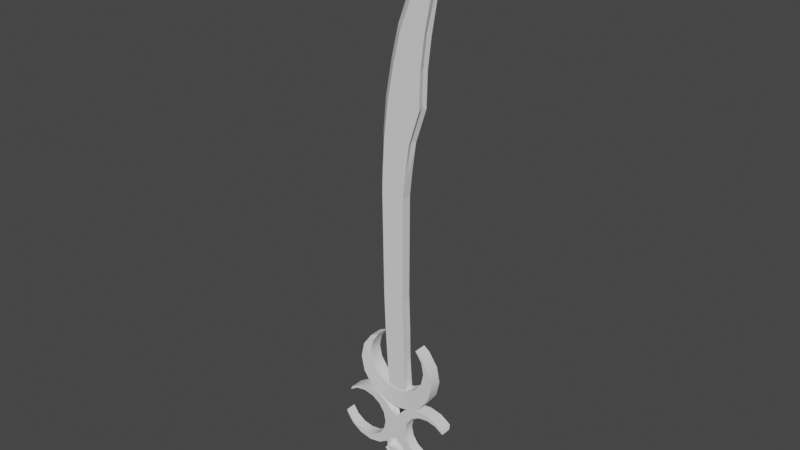 # Source: Kenny_3DModel_Veneno.blend  (saved by Blender 3.2.14; exported with 4.5.12 LTS)
import bpy
from mathutils import Matrix  # noqa: F401  (used for matrix-valued properties, if any)

bpy.ops.wm.read_factory_settings(use_empty=True)
scene = bpy.context.scene
scene.name = 'Scene'

# ---- node groups
ng_auto_smooth = bpy.data.node_groups.new('Auto Smooth', 'GeometryNodeTree')
_s = ng_auto_smooth.interface.new_socket(name='Geometry', in_out='OUTPUT', socket_type='NodeSocketGeometry')
_s = ng_auto_smooth.interface.new_socket(name='Geometry', in_out='INPUT', socket_type='NodeSocketGeometry')
_s = ng_auto_smooth.interface.new_socket(name='Angle', in_out='INPUT', socket_type='NodeSocketFloat')
_s.subtype = 'ANGLE'
_s.min_value = 0.0
_s.max_value = 3.142
ng_auto_smooth.is_modifier = True
_N = ng_auto_smooth.nodes; _L = ng_auto_smooth.links
n0 = _N.new('NodeGroupOutput'); n0.name = 'Group Output'; n0.location = (480, -100)
n1 = _N.new('NodeGroupInput'); n1.name = 'Group Input'; n1.location = (-420, -300)
n2 = _N.new('NodeGroupInput'); n2.name = 'Group Input.001'; n2.location = (-60, -100)
n3 = _N.new('GeometryNodeSetShadeSmooth'); n3.name = 'Set Shade Smooth'; n3.location = (120, -100)
n3.domain = 'EDGE'
n4 = _N.new('GeometryNodeSetShadeSmooth'); n4.name = 'Set Shade Smooth.001'; n4.location = (300, -100)
n5 = _N.new('GeometryNodeInputMeshEdgeAngle'); n5.name = 'Edge Angle'; n5.location = (-420, -220)
n6 = _N.new('GeometryNodeInputEdgeSmooth'); n6.name = 'Is Edge Smooth'; n6.location = (-60, -160)
n7 = _N.new('GeometryNodeInputShadeSmooth'); n7.name = 'Is Face Smooth'; n7.location = (-240, -340)
n8 = _N.new('FunctionNodeBooleanMath'); n8.name = 'Boolean Math'; n8.location = (-60, -220)
n9 = _N.new('FunctionNodeCompare'); n9.name = 'Compare'; n9.location = (-240, -180)
n9.operation = 'LESS_EQUAL'
_L.new(n5.outputs[0], n9.inputs[0])
_L.new(n4.outputs[0], n0.inputs[0])
_L.new(n1.outputs[1], n9.inputs[1])
_L.new(n9.outputs[0], n8.inputs[0])
_L.new(n7.outputs[0], n8.inputs[1])
_L.new(n2.outputs[0], n3.inputs[0])
_L.new(n6.outputs[0], n3.inputs[1])
_L.new(n3.outputs[0], n4.inputs[0])
_L.new(n8.outputs[0], n3.inputs[2])
n0.is_active_output = True

# ---- world
world_world = bpy.data.worlds.new('World'); scene.world = world_world
world_world.use_nodes = True; world_world.node_tree.nodes.clear()
_N = world_world.node_tree.nodes; _L = world_world.node_tree.links
n0 = _N.new('ShaderNodeOutputWorld'); n0.name = 'World Output'; n0.location = (300, 300)
n1 = _N.new('ShaderNodeBackground'); n1.name = 'Background'; n1.location = (10, 300)
n1.inputs[0].default_value = (0.05088, 0.05088, 0.05088, 1.0)
_L.new(n1.outputs[0], n0.inputs[0])
n0.is_active_output = True
world_world.color = (0.05088, 0.05088, 0.05088)
world_world.use_sun_shadow = False
world_world.sun_shadow_jitter_overblur = 0.0

# ---- meshes
me_cube_001 = bpy.data.meshes.new('Cube.001')
me_cube_001.from_pydata([(-0.1169, -0.2204, -0.5503), (-0.1333, -0.2204, 0.6309), (-0.1169, -0.06608, -0.5503), (-0.1333, -0.06608, 0.6309), (0.1333, -0.2204, -0.5503), (0.1371, -0.2204, 0.6309), (0.1333, -0.06608, -0.5503), (0.1371, -0.06608, 0.6309), (-0.1257, -0.2204, 0.8777), (-0.1257, -0.06608, 0.8777), (0.1637, -0.06608, 0.8777), (0.1637, -0.2204, 0.8777), (-0.1039, -0.2204, 1.233), (-0.1039, -0.06608, 1.233), (0.2129, -0.06608, 1.233), (0.2129, -0.2204, 1.233), (-0.05706, -0.2204, 1.613), (-0.05706, -0.06608, 1.613), (0.3381, -0.06608, 1.613), (0.3381, -0.2204, 1.613), (0.01434, -0.2204, 2.009), (0.01434, -0.06608, 2.009), (0.3489, -0.06608, 2.009), (0.3489, -0.2204, 2.009), (0.09655, -0.2204, 2.359), (0.09655, -0.06608, 2.359), (0.39, -0.06608, 2.359), (0.39, -0.2204, 2.359), (0.3381, -0.2204, 3.001), (0.3381, -0.06608, 3.001), (0.5007, -0.06608, 3.001), (0.5007, -0.2204, 3.001), (0.7375, -0.2204, 3.644), (0.7375, -0.06608, 3.644), (-0.1015, -0.06608, -0.9717), (-0.1015, -0.2204, -0.9717), (0.1487, -0.06608, -0.9717), (0.1487, -0.2204, -0.9717), (-0.08095, -0.06608, -1.316), (-0.08095, -0.2204, -1.316), (0.1539, -0.06608, -1.316), (0.1539, -0.2204, -1.316), (-0.0395, -0.06608, -1.92), (-0.0395, -0.2204, -1.92), (0.1953, -0.06608, -1.92), (0.1953, -0.2204, -1.92), (-0.1262, -0.1432, -0.5999), (-0.1644, -0.1432, 0.6255), (0.1334, -0.1432, -0.5999), (0.1373, -0.1432, 0.6255), (-0.1662, -0.1432, 0.8816), (0.1649, -0.1432, 0.8816), (-0.1618, -0.1432, 1.25), (0.2006, -0.1432, 1.25), (-0.1263, -0.1432, 1.645), (0.3296, -0.1432, 1.645), (-0.05222, -0.1432, 2.055), (0.3408, -0.1432, 2.055), (0.03307, -0.1432, 2.418), (0.3834, -0.1432, 2.418), (0.2836, -0.1432, 3.084), (0.5145, -0.1432, 3.084), (0.7915, -0.1432, 3.737), (-0.1102, -0.1432, -1.037), (0.1494, -0.1432, -1.037), (-0.08891, -0.1432, -1.394), (0.1547, -0.1432, -1.394), (-0.0465, -0.1432, -1.926), (0.1971, -0.1432, -1.926)], [], [(2, 3, 7, 6), (46, 47, 3, 2), (4, 5, 1, 0), (4, 0, 35, 37), (48, 49, 5, 4), (8, 11, 15, 12), (1, 5, 11, 8), (7, 3, 9, 10), (47, 1, 8, 50), (14, 13, 17, 18), (10, 9, 13, 14), (49, 7, 10, 51), (51, 10, 14, 53), (50, 8, 12, 52), (55, 18, 22, 57), (53, 14, 18, 55), (12, 15, 19, 16), (52, 12, 16, 54), (56, 20, 24, 58), (16, 19, 23, 20), (18, 17, 21, 22), (24, 27, 31, 28), (20, 23, 27, 24), (22, 21, 25, 26), (54, 16, 20, 56), (57, 22, 26, 59), (26, 25, 29, 30), (60, 28, 32, 62), (59, 26, 30, 61), (28, 31, 32), (58, 24, 28, 60), (30, 29, 33), (61, 62, 32, 31), (2, 6, 36, 34), (64, 37, 41, 66), (46, 2, 34, 63), (41, 39, 43, 45), (48, 4, 37, 64), (37, 35, 39, 41), (34, 36, 40, 38), (63, 34, 38, 65), (38, 40, 44, 42), (67, 68, 45, 43), (66, 41, 45, 68), (65, 38, 42, 67), (39, 65, 67, 43), (40, 66, 68, 44), (42, 44, 68, 67), (35, 63, 65, 39), (6, 48, 64, 36), (0, 46, 63, 35), (36, 64, 66, 40), (30, 33, 62, 61), (25, 58, 60, 29), (27, 59, 61, 31), (29, 60, 62, 33), (23, 57, 59, 27), (17, 54, 56, 21), (21, 56, 58, 25), (13, 52, 54, 17), (15, 53, 55, 19), (19, 55, 57, 23), (9, 50, 52, 13), (11, 51, 53, 15), (5, 49, 51, 11), (3, 47, 50, 9), (6, 7, 49, 48), (0, 1, 47, 46)])
_uv = me_cube_001.uv_layers.new(name='UVMap')
_uv.uv.foreach_set('vector', [0.03795, 0.7747, 0.02458, 0.562, 0.07381, 0.5585, 0.08284, 0.7731, 0.0246, 0.7844, 0.009687, 0.5639, 0.02458, 0.562, 0.03795, 0.7747, 0.1854, 0.2269, 0.1764, 0.4415, 0.1271, 0.438, 0.1405, 0.2253, 0.1854, 0.2269, 0.1405, 0.2253, 0.1454, 0.1508, 0.1898, 0.152, 0.1997, 0.2187, 0.1904, 0.4407, 0.1764, 0.4415, 0.1854, 0.2269, 0.1249, 0.4822, 0.177, 0.4869, 0.1798, 0.5532, 0.1222, 0.546, 0.1271, 0.438, 0.1764, 0.4415, 0.177, 0.4869, 0.1249, 0.4822, 0.07381, 0.5585, 0.02458, 0.562, 0.02235, 0.5178, 0.07448, 0.5131, 0.1122, 0.4361, 0.1271, 0.438, 0.1249, 0.4822, 0.1092, 0.4819, 0.07724, 0.4468, 0.0197, 0.454, 0.01879, 0.3865, 0.08432, 0.3779, 0.07448, 0.5131, 0.02235, 0.5178, 0.0197, 0.454, 0.07724, 0.4468, 0.08783, 0.5593, 0.07381, 0.5585, 0.07448, 0.5131, 0.08825, 0.5128, 0.08825, 0.5128, 0.07448, 0.5131, 0.07724, 0.4468, 0.09188, 0.4452, 0.1092, 0.4819, 0.1249, 0.4822, 0.1222, 0.546, 0.1049, 0.5477, 0.09792, 0.3736, 0.08432, 0.3779, 0.08378, 0.3093, 0.09761, 0.3012, 0.09188, 0.4452, 0.07724, 0.4468, 0.08432, 0.3779, 0.09792, 0.3736, 0.1222, 0.546, 0.1798, 0.5532, 0.1869, 0.6221, 0.1213, 0.6135, 0.1049, 0.5477, 0.1222, 0.546, 0.1213, 0.6135, 0.1026, 0.6177, 0.1078, 0.6921, 0.1263, 0.6847, 0.1341, 0.7478, 0.116, 0.7579, 0.1213, 0.6135, 0.1869, 0.6221, 0.1863, 0.6907, 0.1263, 0.6847, 0.08432, 0.3779, 0.01879, 0.3865, 0.02371, 0.3153, 0.08378, 0.3093, 0.1341, 0.7478, 0.1862, 0.7543, 0.1895, 0.8721, 0.1608, 0.8667, 0.1263, 0.6847, 0.1863, 0.6907, 0.1862, 0.7543, 0.1341, 0.7478, 0.08378, 0.3093, 0.02371, 0.3153, 0.03151, 0.2522, 0.0837, 0.2457, 0.1026, 0.6177, 0.1213, 0.6135, 0.1263, 0.6847, 0.1078, 0.6921, 0.09761, 0.3012, 0.08378, 0.3093, 0.0837, 0.2457, 0.09784, 0.2357, 0.0837, 0.2457, 0.03151, 0.2522, 0.05821, 0.1333, 0.08698, 0.1279, 0.1436, 0.8814, 0.1608, 0.8667, 0.1959, 0.9623, 0.205, 0.9999, 0.09784, 0.2357, 0.0837, 0.2457, 0.08698, 0.1279, 0.1012, 0.1139, 0.1608, 0.8667, 0.1895, 0.8721, 0.1959, 0.9623, 0.116, 0.7579, 0.1341, 0.7478, 0.1608, 0.8667, 0.1436, 0.8814, 0.08698, 0.1279, 0.05821, 0.1333, 0.09338, 0.03775, 0.2037, 0.8861, 0.205, 0.9999, 0.1959, 0.9623, 0.1895, 0.8721, 0.03795, 0.7747, 0.08284, 0.7731, 0.08724, 0.848, 0.04287, 0.8492, 0.2039, 0.1412, 0.1898, 0.152, 0.1919, 0.09241, 0.205, 0.07879, 0.0246, 0.7844, 0.03795, 0.7747, 0.04287, 0.8492, 0.03007, 0.8617, 0.1919, 0.09241, 0.1507, 0.09156, 0.1642, 0.0122, 0.188, 0.01275, 0.1997, 0.2187, 0.1854, 0.2269, 0.1898, 0.152, 0.2039, 0.1412, 0.1898, 0.152, 0.1454, 0.1508, 0.1507, 0.09156, 0.1919, 0.09241, 0.04287, 0.8492, 0.08724, 0.848, 0.08938, 0.9076, 0.04817, 0.9084, 0.03007, 0.8617, 0.04287, 0.8492, 0.04817, 0.9084, 0.03693, 0.9232, 0.04817, 0.9084, 0.08938, 0.9076, 0.08549, 0.9873, 0.06165, 0.9878, 0.1565, 0.002749, 0.1965, 6.4e-05, 0.188, 0.01275, 0.1642, 0.0122, 0.205, 0.07879, 0.1919, 0.09241, 0.188, 0.01275, 0.1965, 6.4e-05, 0.03693, 0.9232, 0.04817, 0.9084, 0.06165, 0.9878, 0.05391, 0.9973, 0.1507, 0.09156, 0.1395, 0.07685, 0.1565, 0.002749, 0.1642, 0.0122, 0.08938, 0.9076, 0.1025, 0.9212, 0.09392, 0.9999, 0.08549, 0.9873, 0.06165, 0.9878, 0.08549, 0.9873, 0.09392, 0.9999, 0.05391, 0.9973, 0.1454, 0.1508, 0.1326, 0.1383, 0.1395, 0.07685, 0.1507, 0.09156, 0.08284, 0.7731, 0.09718, 0.7813, 0.1013, 0.8588, 0.08724, 0.848, 0.1405, 0.2253, 0.1272, 0.2156, 0.1326, 0.1383, 0.1454, 0.1508, 0.08724, 0.848, 0.1013, 0.8588, 0.1025, 0.9212, 0.08938, 0.9076, 0.08698, 0.1279, 0.09338, 0.03775, 0.1025, 6.4e-05, 0.1012, 0.1139, 0.03151, 0.2522, 0.01341, 0.2421, 0.04109, 0.1186, 0.05821, 0.1333, 0.1862, 0.7543, 0.2004, 0.7643, 0.2037, 0.8861, 0.1895, 0.8721, 0.05821, 0.1333, 0.04109, 0.1186, 0.1025, 6.4e-05, 0.09338, 0.03775, 0.1863, 0.6907, 0.2002, 0.6988, 0.2004, 0.7643, 0.1862, 0.7543, 0.01879, 0.3865, 6.4e-05, 0.3823, 0.00521, 0.3079, 0.02371, 0.3153, 0.02371, 0.3153, 0.00521, 0.3079, 0.01341, 0.2421, 0.03151, 0.2522, 0.0197, 0.454, 0.00231, 0.4523, 6.4e-05, 0.3823, 0.01879, 0.3865, 0.1798, 0.5532, 0.1944, 0.5548, 0.2005, 0.6264, 0.1869, 0.6221, 0.1869, 0.6221, 0.2005, 0.6264, 0.2002, 0.6988, 0.1863, 0.6907, 0.02235, 0.5178, 0.006691, 0.5181, 0.00231, 0.4523, 0.0197, 0.454, 0.177, 0.4869, 0.1908, 0.4872, 0.1944, 0.5548, 0.1798, 0.5532, 0.1764, 0.4415, 0.1904, 0.4407, 0.1908, 0.4872, 0.177, 0.4869, 0.02458, 0.562, 0.009687, 0.5639, 0.006691, 0.5181, 0.02235, 0.5178, 0.08284, 0.7731, 0.07381, 0.5585, 0.08783, 0.5593, 0.09718, 0.7813, 0.1405, 0.2253, 0.1271, 0.438, 0.1122, 0.4361, 0.1272, 0.2156])
me_cube_001.update()
me_cube_002 = bpy.data.meshes.new('Cube.002')
me_cube_002.from_pydata([(-0.125, -0.125, -0.125), (-0.125, 0.125, -0.125), (0.09765, -0.125, -0.125), (0.09765, 0.125, -0.125), (-0.09765, 0.125, -0.3347), (-0.09765, -0.125, -0.3347), (0.1022, 0.125, -0.3347), (0.1022, -0.125, -0.3347), (-0.1159, 0.125, -0.5033), (-0.1159, -0.125, -0.5033), (0.0931, 0.125, -0.5033), (0.0931, -0.125, -0.5033), (-0.1615, 0.125, -0.5671), (-0.1615, -0.125, -0.5671), (0.01562, 0.125, -0.6446), (0.01562, -0.125, -0.6446), (-0.05947, 0.125, -0.7439), (-0.05947, -0.125, -0.7439), (-0.4107, 0.125, -0.5402), (-0.4107, -0.125, -0.5402), (-0.2063, 0.125, -0.7453), (-0.2063, -0.125, -0.7453)], [], [(1, 3, 6, 4), (5, 4, 8, 9), (0, 1, 4, 5), (3, 2, 7, 6), (2, 0, 5, 7), (11, 9, 13, 15), (7, 5, 9, 11), (4, 6, 10, 8), (6, 7, 11, 10), (14, 15, 17, 16), (8, 10, 14, 12), (10, 11, 15, 14), (9, 8, 12, 13), (16, 20, 18, 12, 14), (18, 20, 21, 19), (16, 17, 21, 20), (15, 13, 19, 21, 17), (12, 18, 19, 13)])
_uv = me_cube_002.uv_layers.new(name='UVMap')
_uv.uv.foreach_set('vector', [0.375, 0.25, 0.375, 0.5, 0.375, 0.5, 0.375, 0.25, 0.375, 0.0, 0.375, 0.25, 0.375, 0.25, 0.375, 0.0, 0.375, 0.0, 0.375, 0.25, 0.375, 0.25, 0.375, 0.0, 0.375, 0.5, 0.375, 0.75, 0.375, 0.75, 0.375, 0.5, 0.375, 0.75, 0.375, 1.0, 0.375, 1.0, 0.375, 0.75, 0.375, 0.75, 0.375, 1.0, 0.375, 1.0, 0.375, 0.75, 0.375, 0.75, 0.375, 1.0, 0.375, 1.0, 0.375, 0.75, 0.375, 0.25, 0.375, 0.5, 0.375, 0.5, 0.375, 0.25, 0.375, 0.5, 0.375, 0.75, 0.375, 0.75, 0.375, 0.5, 0.375, 0.5, 0.375, 0.75, 0.375, 0.75, 0.375, 0.5, 0.375, 0.25, 0.375, 0.5, 0.375, 0.5, 0.375, 0.25, 0.375, 0.5, 0.375, 0.75, 0.375, 0.75, 0.375, 0.5, 0.375, 0.0, 0.375, 0.25, 0.375, 0.25, 0.375, 0.0, 0.375, 0.5, 0.375, 0.5, 0.375, 0.25, 0.375, 0.25, 0.375, 0.5, 0.125, 0.5, 0.375, 0.5, 0.375, 0.75, 0.125, 0.75, 0.375, 0.5, 0.375, 0.75, 0.375, 0.75, 0.375, 0.5, 0.375, 0.75, 0.375, 1.0, 0.375, 1.0, 0.375, 0.75, 0.375, 0.75, 0.375, 0.25, 0.375, 0.25, 0.375, 0.0, 0.375, 0.0])
me_cube_002.update()
me_cylinder = bpy.data.meshes.new('Cylinder')
me_cylinder.from_pydata([(0.0, -0.47, -0.0755), (0.0, -0.47, 0.0755), (-0.1695, -0.4342, -0.0755), (-0.1695, -0.4342, 0.0755), (-0.3323, -0.3323, -0.0755), (-0.3323, -0.3323, 0.0755), (-0.4342, -0.1799, -0.0755), (-0.4342, -0.1799, 0.0755), (-0.47, 5.605e-09, -0.0755), (-0.47, 5.605e-09, 0.0755), (-0.4342, 0.1799, -0.0755), (-0.4342, 0.1799, 0.0755), (-0.3323, 0.3323, -0.0755), (-0.3323, 0.3323, 0.0755), (0.0, -0.2484, -0.09666), (0.0, -0.2484, 0.05434), (-0.1327, -0.221, -0.09666), (-0.1327, -0.221, 0.05434), (-0.2495, -0.1429, -0.09666), (-0.2495, -0.1429, 0.05434), (-0.3275, -0.02612, -0.09666), (-0.3275, -0.02612, 0.05434), (-0.3549, 0.1116, -0.09666), (-0.3549, 0.1116, 0.05434), (-0.3275, 0.2494, -0.09666), (-0.3275, 0.2494, 0.05434), (-0.2495, 0.3662, -0.09666), (-0.2495, 0.3662, 0.05434), (-0.3648, -0.3856, -0.07341), (-0.3648, -0.3856, 0.07759), (-0.1343, -0.4528, -0.06535), (-0.1343, -0.4528, 0.08565), (0.0, -0.6078, -0.07341), (0.0, -0.6078, 0.07759), (0.0, -0.7456, -0.07341), (0.0, -0.7456, 0.07759), (0.0, -0.8833, -0.07341), (0.0, -0.8833, 0.07759), (-0.1103, -1.0, -0.07341), (-0.1103, -1.0, 0.07759), (-0.2271, -1.078, -0.07341), (-0.2271, -1.078, 0.07759), (-0.3648, -1.106, -0.07341), (-0.3648, -1.106, 0.07759), (-0.5026, -1.078, -0.07341), (-0.5026, -1.078, 0.07759), (-0.6194, -1.0, -0.07341), (-0.6194, -1.0, 0.07759), (-0.6974, -0.8833, -0.07341), (-0.6974, -0.8833, 0.07759), (-0.6194, -0.491, -0.07341), (-0.6194, -0.491, 0.07759), (-0.5026, -0.413, -0.07341), (-0.5026, -0.413, 0.07759), (-0.4282, -0.4456, -0.04055), (-0.4282, -0.4456, 0.08181), (-0.3166, -0.4678, -0.04055), (-0.3166, -0.4678, 0.08181), (-0.2219, -0.5311, -0.04055), (-0.2219, -0.5311, 0.08181), (-0.1587, -0.6257, -0.04055), (-0.1587, -0.6257, 0.08181), (-0.1365, -0.7373, -0.04055), (-0.1365, -0.7373, 0.08181), (-0.1587, -0.849, -0.04055), (-0.1587, -0.849, 0.08181), (-0.2219, -0.9436, -0.04055), (-0.2219, -0.9436, 0.08181), (-0.3166, -1.007, -0.04055), (-0.3166, -1.007, 0.08181), (-0.4282, -1.029, -0.04055), (-0.4282, -1.029, 0.08181), (-0.5398, -1.007, -0.04055), (-0.5398, -1.007, 0.08181), (-0.6345, -0.9436, -0.04055), (-0.6345, -0.9436, 0.08181), (-0.6977, -0.849, -0.04055), (-0.6977, -0.849, 0.08181), (-0.6345, -0.5311, -0.04055), (-0.6345, -0.5311, 0.08181), (-0.5398, -0.4678, -0.04055), (-0.5398, -0.4678, 0.08181), (-0.2135, -0.4059, 0.07812), (-0.2155, -0.405, -0.07304)], [], [(0, 1, 3, 2), (2, 3, 5, 4), (4, 5, 7, 6), (6, 7, 9, 8), (8, 9, 11, 10), (1, 15, 17, 19, 21, 23, 25, 27, 13, 11, 9, 7, 5, 3), (10, 11, 13, 12), (12, 13, 27, 26), (14, 15, 17, 16), (16, 17, 19, 18), (18, 19, 21, 20), (20, 21, 23, 22), (22, 23, 25, 24), (24, 25, 27, 26), (2, 4, 6, 8, 10, 12, 26, 24, 22, 20, 18, 16, 14, 0), (30, 31, 33, 32), (32, 33, 35, 34), (34, 35, 37, 36), (36, 37, 39, 38), (38, 39, 41, 40), (40, 41, 43, 42), (42, 43, 45, 44), (44, 45, 47, 46), (46, 47, 49, 48), (50, 51, 53, 52), (52, 53, 29, 28), (54, 55, 57, 56), (56, 57, 59, 58), (58, 59, 61, 60), (60, 61, 63, 62), (62, 63, 65, 64), (64, 65, 67, 66), (66, 67, 69, 68), (68, 69, 71, 70), (70, 71, 73, 72), (72, 73, 75, 74), (74, 75, 77, 76), (78, 79, 81, 80), (80, 81, 55, 54), (50, 78, 79, 51), (48, 49, 77, 76), (28, 29, 82, 83), (30, 83, 82, 31), (31, 82, 29, 53, 51, 79, 81, 55, 57, 59, 61, 63, 65, 67, 69, 71, 73, 75, 77, 49, 47, 45, 43, 41, 39, 37, 35, 33), (32, 34, 36, 38, 40, 42, 44, 46, 48, 76, 74, 72, 70, 68, 66, 64, 62, 60, 58, 56, 54, 80, 78, 50, 52, 28, 83, 30)])
me_cylinder.polygons.foreach_set('use_smooth', [True] * 45)
_uv = me_cylinder.uv_layers.new(name='UVMap')
_uv.uv.foreach_set('vector', [0.5, 0.5, 0.5, 1.0, 0.4375, 1.0, 0.4375, 0.5, 0.4375, 0.5, 0.4375, 1.0, 0.375, 1.0, 0.375, 0.5, 0.375, 0.5, 0.375, 1.0, 0.3125, 1.0, 0.3125, 0.5, 0.3125, 0.5, 0.3125, 1.0, 0.25, 1.0, 0.25, 0.5, 0.25, 0.5, 0.25, 1.0, 0.1875, 1.0, 0.1875, 0.5, 0.5, 1.0, 0.5, 1.0, 0.4375, 1.0, 0.375, 1.0, 0.3125, 1.0, 0.25, 1.0, 0.1875, 1.0, 0.125, 1.0, 0.125, 1.0, 0.1875, 1.0, 0.25, 1.0, 0.3125, 1.0, 0.375, 1.0, 0.4375, 1.0, 0.1875, 0.5, 0.1875, 1.0, 0.125, 1.0, 0.125, 0.5, 0.125, 0.5, 0.125, 1.0, 0.125, 1.0, 0.125, 0.5, 0.5, 0.5, 0.5, 1.0, 0.4375, 1.0, 0.4375, 0.5, 0.4375, 0.5, 0.4375, 1.0, 0.375, 1.0, 0.375, 0.5, 0.375, 0.5, 0.375, 1.0, 0.3125, 1.0, 0.3125, 0.5, 0.3125, 0.5, 0.3125, 1.0, 0.25, 1.0, 0.25, 0.5, 0.25, 0.5, 0.25, 1.0, 0.1875, 1.0, 0.1875, 0.5, 0.1875, 0.5, 0.1875, 1.0, 0.125, 1.0, 0.125, 0.5, 0.4375, 0.5, 0.375, 0.5, 0.3125, 0.5, 0.25, 0.5, 0.1875, 0.5, 0.125, 0.5, 0.125, 0.5, 0.1875, 0.5, 0.25, 0.5, 0.3125, 0.5, 0.375, 0.5, 0.4375, 0.5, 0.5, 0.5, 0.5, 0.5, 0.875, 0.5, 0.875, 1.0, 0.8125, 1.0, 0.8125, 0.5, 0.8125, 0.5, 0.8125, 1.0, 0.75, 1.0, 0.75, 0.5, 0.75, 0.5, 0.75, 1.0, 0.6875, 1.0, 0.6875, 0.5, 0.6875, 0.5, 0.6875, 1.0, 0.625, 1.0, 0.625, 0.5, 0.625, 0.5, 0.625, 1.0, 0.5625, 1.0, 0.5625, 0.5, 0.5625, 0.5, 0.5625, 1.0, 0.5, 1.0, 0.5, 0.5, 0.5, 0.5, 0.5, 1.0, 0.4375, 1.0, 0.4375, 0.5, 0.4375, 0.5, 0.4375, 1.0, 0.375, 1.0, 0.375, 0.5, 0.375, 0.5, 0.375, 1.0, 0.3125, 1.0, 0.3125, 0.5, 0.125, 0.5, 0.125, 1.0, 0.0625, 1.0, 0.0625, 0.5, 0.0625, 0.5, 0.0625, 1.0, 0.0, 1.0, 0.0, 0.5, 1.0, 0.5, 1.0, 1.0, 0.9375, 1.0, 0.9375, 0.5, 0.9375, 0.5, 0.9375, 1.0, 0.875, 1.0, 0.875, 0.5, 0.875, 0.5, 0.875, 1.0, 0.8125, 1.0, 0.8125, 0.5, 0.8125, 0.5, 0.8125, 1.0, 0.75, 1.0, 0.75, 0.5, 0.75, 0.5, 0.75, 1.0, 0.6875, 1.0, 0.6875, 0.5, 0.6875, 0.5, 0.6875, 1.0, 0.625, 1.0, 0.625, 0.5, 0.625, 0.5, 0.625, 1.0, 0.5625, 1.0, 0.5625, 0.5, 0.5625, 0.5, 0.5625, 1.0, 0.5, 1.0, 0.5, 0.5, 0.5, 0.5, 0.5, 1.0, 0.4375, 1.0, 0.4375, 0.5, 0.4375, 0.5, 0.4375, 1.0, 0.375, 1.0, 0.375, 0.5, 0.375, 0.5, 0.375, 1.0, 0.3125, 1.0, 0.3125, 0.5, 0.125, 0.5, 0.125, 1.0, 0.0625, 1.0, 0.0625, 0.5, 0.0625, 0.5, 0.0625, 1.0, 0.0, 1.0, 0.0, 0.5, 0.125, 0.5, 0.125, 0.5, 0.125, 1.0, 0.125, 1.0, 0.3125, 0.5, 0.3125, 1.0, 0.3125, 1.0, 0.3125, 0.5, 0.0, 0.5, 0.0, 1.0, 0.0, 0.0, 0.0, 0.0, 0.875, 0.5, 0.0, 0.0, 0.0, 0.0, 0.875, 1.0, 0.875, 1.0, 0.0, 0.0, 0.0, 1.0, 0.0625, 1.0, 0.125, 1.0, 0.125, 1.0, 0.0625, 1.0, 0.0, 1.0, 0.9375, 1.0, 0.875, 1.0, 0.8125, 1.0, 0.75, 1.0, 0.6875, 1.0, 0.625, 1.0, 0.5625, 1.0, 0.5, 1.0, 0.4375, 1.0, 0.375, 1.0, 0.3125, 1.0, 0.3125, 1.0, 0.375, 1.0, 0.4375, 1.0, 0.5, 1.0, 0.5625, 1.0, 0.625, 1.0, 0.6875, 1.0, 0.75, 1.0, 0.8125, 1.0, 0.8125, 0.5, 0.75, 0.5, 0.6875, 0.5, 0.625, 0.5, 0.5625, 0.5, 0.5, 0.5, 0.4375, 0.5, 0.375, 0.5, 0.3125, 0.5, 0.3125, 0.5, 0.375, 0.5, 0.4375, 0.5, 0.5, 0.5, 0.5625, 0.5, 0.625, 0.5, 0.6875, 0.5, 0.75, 0.5, 0.8125, 0.5, 0.875, 0.5, 0.9375, 0.5, 1.0, 0.5, 0.0625, 0.5, 0.125, 0.5, 0.125, 0.5, 0.0625, 0.5, 0.0, 0.5, 0.0, 0.0, 0.875, 0.5])
me_cylinder.update()
me_cube = bpy.data.meshes.new('Cube')
me_cube.from_pydata([(-0.2789, -0.1388, -0.3915), (-0.2789, -0.1388, 0.2739), (-0.2852, 0.2623, -0.4028), (-0.2852, 0.2623, 0.2852), (0.2789, -0.1388, -0.3915), (0.2789, -0.1388, 0.2739), (0.2852, 0.2623, -0.4028), (0.2852, 0.2623, 0.2852), (-0.365, 0.2751, -0.7461), (-0.3844, -0.1261, -0.7655), (0.365, 0.2751, -0.7461), (0.3844, -0.1261, -0.7655), (-0.4356, 0.2882, -0.5298), (-0.3871, 0.2855, -0.4815), (-0.3851, 0.3365, -0.5275), (-0.4543, -0.1566, -0.5513), (-0.4079, -0.2049, -0.5537), (-0.4058, -0.1592, -0.503), (0.3851, 0.3365, -0.5275), (0.3871, 0.2855, -0.4815), (0.4356, 0.2882, -0.5298), (0.4058, -0.1592, -0.503), (0.4079, -0.2049, -0.5537), (0.4543, -0.1566, -0.5513), (-0.4356, 0.2963, -0.6966), (-0.3851, 0.3446, -0.6943), (-0.3871, 0.2983, -0.745), (-0.4543, -0.1486, -0.7181), (-0.4058, -0.1465, -0.7664), (-0.4079, -0.1969, -0.7204), (0.3851, 0.3446, -0.6943), (0.4356, 0.2963, -0.6966), (0.3871, 0.2983, -0.745), (0.4543, -0.1486, -0.7181), (0.4079, -0.1969, -0.7204), (0.4058, -0.1465, -0.7664), (-0.3844, -0.1388, -0.502), (-0.3844, -0.1388, 0.3844), (0.3844, -0.1388, 0.3844), (0.3844, -0.1388, -0.502), (-0.2057, 0.03582, -0.3042), (-0.2057, 0.03582, 0.1866), (0.2057, 0.03582, 0.1866), (0.2057, 0.03582, -0.3042), (-0.365, 0.2623, 0.365), (-0.365, 0.2623, -0.4826), (0.365, 0.2623, -0.4826), (0.365, 0.2623, 0.365), (-0.2208, 0.1439, 0.2075), (-0.2208, 0.1439, -0.3251), (0.2208, 0.1439, -0.3251), (0.2208, 0.1439, 0.2075), (-0.3576, 0.268, -0.5308), (-0.3682, 0.2578, -0.5313), (-0.3851, -0.1306, -0.5501), (-0.3789, -0.1371, -0.5504), (0.3682, 0.2578, -0.5313), (0.3576, 0.268, -0.5308), (0.3789, -0.1371, -0.5504), (0.3851, -0.1306, -0.5501), (-0.3682, 0.2659, -0.6981), (-0.3576, 0.2761, -0.6976), (-0.3789, -0.129, -0.7171), (-0.3851, -0.1225, -0.7168), (0.3576, 0.2761, -0.6976), (0.3682, 0.2659, -0.6981), (0.3851, -0.1225, -0.7168), (0.3789, -0.129, -0.7171)], [], [(36, 37, 44, 45), (7, 6, 50, 51), (46, 47, 38, 39), (5, 1, 41, 42), (29, 34, 67, 62), (47, 44, 37, 38), (8, 10, 11, 9), (9, 11, 35, 28), (36, 45, 13, 17), (11, 10, 32, 35), (39, 36, 17, 21), (8, 9, 28, 26), (46, 39, 21, 19), (15, 12, 53, 54), (22, 16, 55, 58), (10, 8, 26, 32), (27, 29, 62, 63), (12, 13, 14), (15, 16, 17), (18, 19, 20), (21, 22, 23), (24, 25, 26), (27, 28, 29), (30, 31, 32), (33, 34, 35), (12, 15, 17, 13), (18, 14, 13, 19), (23, 20, 19, 21), (16, 22, 21, 17), (26, 28, 27, 24), (32, 26, 25, 30), (35, 32, 31, 33), (28, 35, 34, 29), (12, 14, 52, 53), (33, 31, 65, 66), (34, 33, 66, 67), (18, 20, 56, 57), (45, 46, 19, 13), (0, 1, 37, 36), (5, 4, 39, 38), (4, 0, 36, 39), (1, 5, 38, 37), (43, 42, 41, 40), (4, 5, 42, 43), (0, 4, 43, 40), (1, 0, 40, 41), (3, 2, 45, 44), (2, 6, 46, 45), (7, 3, 44, 47), (6, 7, 47, 46), (49, 48, 51, 50), (6, 2, 49, 50), (3, 7, 51, 48), (2, 3, 48, 49), (52, 57, 64, 61), (54, 53, 60, 63), (56, 59, 66, 65), (58, 55, 62, 67), (52, 61, 60, 53), (62, 55, 54, 63), (58, 67, 66, 59), (64, 57, 56, 65), (24, 27, 63, 60), (23, 22, 58, 59), (14, 18, 57, 52), (16, 15, 54, 55), (31, 30, 64, 65), (30, 25, 61, 64), (25, 24, 60, 61), (20, 23, 59, 56)])
_uv = me_cube.uv_layers.new(name='UVMap')
_uv.uv.foreach_set('vector', [0.375, 0.0, 0.625, 0.0, 0.625, 0.25, 0.375, 0.25, 0.6015, 0.4727, 0.3985, 0.4727, 0.3985, 0.4727, 0.6015, 0.4727, 0.375, 0.5, 0.625, 0.5, 0.625, 0.75, 0.375, 0.75, 0.6026, 0.7759, 0.6026, 0.9741, 0.6026, 0.9741, 0.6026, 0.7759, 0.375, 0.9867, 0.375, 0.7633, 0.375, 0.7633, 0.375, 0.9867, 0.625, 0.5, 0.875, 0.5, 0.875, 0.75, 0.625, 0.75, 0.125, 0.5, 0.375, 0.5, 0.375, 0.75, 0.125, 0.75, 0.125, 0.75, 0.375, 0.75, 0.375, 0.75, 0.125, 0.75, 0.375, 0.0, 0.375, 0.25, 0.375, 0.25, 0.375, 0.0, 0.375, 0.75, 0.375, 0.5, 0.375, 0.5, 0.375, 0.75, 0.375, 0.75, 0.375, 1.0, 0.375, 1.0, 0.375, 0.75, 0.125, 0.5, 0.125, 0.75, 0.125, 0.75, 0.125, 0.5, 0.375, 0.5, 0.375, 0.75, 0.375, 0.75, 0.375, 0.5, 0.375, 0.0223, 0.375, 0.2277, 0.375, 0.2277, 0.375, 0.0223, 0.375, 0.7633, 0.375, 0.9867, 0.375, 0.9867, 0.375, 0.7633, 0.375, 0.5, 0.125, 0.5, 0.125, 0.5, 0.375, 0.5, 0.375, 0.9994, 0.375, 0.9867, 0.375, 0.9867, 0.375, 0.9994, 0.375, 0.2277, 0.375, 0.25, 0.375, 0.264, 0.375, 0.9994, 0.375, 0.9867, 0.375, 0.9862, 0.375, 0.486, 0.375, 0.5, 0.375, 0.5223, 0.375, 0.75, 0.375, 0.7633, 0.375, 0.7277, 0.375, 0.2277, 0.375, 0.25, 0.375, 0.2285, 0.375, 0.9994, 0.375, 0.9862, 0.375, 0.9867, 0.375, 0.5, 0.375, 0.5223, 0.375, 0.5215, 0.375, 0.7506, 0.375, 0.7633, 0.375, 0.7638, 0.375, 0.2277, 0.375, 0.0223, 0.375, 0.0, 0.375, 0.25, 0.375, 0.486, 0.375, 0.264, 0.375, 0.25, 0.375, 0.5, 0.375, 0.7277, 0.375, 0.5223, 0.375, 0.5, 0.375, 0.75, 0.375, 0.9867, 0.375, 0.7633, 0.375, 0.75, 0.375, 1.0, 0.375, 0.2285, 0.375, 0.02312, 0.375, 0.0223, 0.375, 0.2277, 0.375, 0.4866, 0.375, 0.2634, 0.375, 0.264, 0.375, 0.486, 0.375, 0.75, 0.375, 0.5, 0.375, 0.5223, 0.375, 0.7277, 0.375, 0.9862, 0.375, 0.7638, 0.375, 0.7633, 0.375, 0.9867, 0.375, 0.2277, 0.375, 0.264, 0.375, 0.264, 0.375, 0.2277, 0.375, 0.7277, 0.375, 0.5223, 0.375, 0.5223, 0.375, 0.7277, 0.375, 0.7633, 0.375, 0.7506, 0.375, 0.7506, 0.375, 0.7633, 0.375, 0.486, 0.375, 0.5223, 0.375, 0.5223, 0.375, 0.486, 0.375, 0.25, 0.375, 0.5, 0.375, 0.5, 0.375, 0.25, 0.3974, 0.9741, 0.6026, 0.9741, 0.625, 1.0, 0.375, 1.0, 0.6026, 0.7759, 0.3974, 0.7759, 0.375, 0.75, 0.625, 0.75, 0.3974, 0.7759, 0.3974, 0.9741, 0.375, 1.0, 0.375, 0.75, 0.6026, 0.9741, 0.6026, 0.7759, 0.625, 0.75, 0.625, 1.0, 0.3974, 0.7759, 0.6026, 0.7759, 0.6026, 0.9741, 0.3974, 0.9741, 0.3974, 0.7759, 0.6026, 0.7759, 0.6026, 0.7759, 0.3974, 0.7759, 0.3974, 0.9741, 0.3974, 0.7759, 0.3974, 0.7759, 0.3974, 0.9741, 0.6026, 0.9741, 0.3974, 0.9741, 0.3974, 0.9741, 0.6026, 0.9741, 0.6015, 0.2773, 0.3985, 0.2773, 0.375, 0.25, 0.625, 0.25, 0.3985, 0.2773, 0.3985, 0.4727, 0.375, 0.5, 0.375, 0.25, 0.6015, 0.4727, 0.6015, 0.2773, 0.625, 0.25, 0.625, 0.5, 0.3985, 0.4727, 0.6015, 0.4727, 0.625, 0.5, 0.375, 0.5, 0.3985, 0.2773, 0.6015, 0.2773, 0.6015, 0.4727, 0.3985, 0.4727, 0.3985, 0.4727, 0.3985, 0.2773, 0.3985, 0.2773, 0.3985, 0.4727, 0.6015, 0.2773, 0.6015, 0.4727, 0.6015, 0.4727, 0.6015, 0.2773, 0.3985, 0.2773, 0.6015, 0.2773, 0.6015, 0.2773, 0.3985, 0.2773, 0.375, 0.264, 0.375, 0.486, 0.375, 0.486, 0.375, 0.264, 0.375, 0.0223, 0.375, 0.2277, 0.375, 0.2277, 0.375, 0.0223, 0.375, 0.5223, 0.375, 0.7277, 0.375, 0.7277, 0.375, 0.5223, 0.375, 0.7633, 0.375, 0.9867, 0.375, 0.9867, 0.375, 0.7633, 0.375, 0.264, 0.375, 0.264, 0.375, 0.2277, 0.375, 0.2277, 0.375, 0.9867, 0.375, 0.9867, 0.375, 1.0, 0.375, 1.0, 0.375, 0.7633, 0.375, 0.7633, 0.375, 0.7277, 0.375, 0.7277, 0.375, 0.486, 0.375, 0.486, 0.375, 0.5223, 0.375, 0.5223, 0.375, 0.2277, 0.375, 0.0223, 0.375, 0.0223, 0.375, 0.2277, 0.375, 0.7277, 0.375, 0.7633, 0.375, 0.7633, 0.375, 0.7277, 0.375, 0.264, 0.375, 0.486, 0.375, 0.486, 0.375, 0.264, 0.375, 0.9867, 0.375, 0.9994, 0.375, 0.9994, 0.375, 0.9867, 0.375, 0.5223, 0.375, 0.5, 0.375, 0.5, 0.375, 0.5223, 0.375, 0.486, 0.375, 0.264, 0.375, 0.264, 0.375, 0.486, 0.375, 0.25, 0.375, 0.2277, 0.375, 0.2277, 0.375, 0.25, 0.375, 0.5223, 0.375, 0.7277, 0.375, 0.7277, 0.375, 0.5223])
me_cube.update()

# ---- objects
ob_cube = bpy.data.objects.new('Cube', me_cube_001)
ob_cube_001 = bpy.data.objects.new('Cube.001', me_cube_002)
ob_cylinder = bpy.data.objects.new('Cylinder', me_cylinder)
ob_cube_002 = bpy.data.objects.new('Cube.002', me_cube)

# ---- transforms, parenting, visibility, modifiers, constraints
ob_cube.location = (-0.07216, 0.2777, 3.318)
ob_cube.scale = (1.0, 0.7434, 1.0)
ob_cube_001.location = (0.01613, 0.147, 0.9101)
ob_cube_001.scale = (1.0, 0.6388, 1.0)
_m = ob_cube_001.modifiers.new('Bevel', 'BEVEL')
_m.width = 0.03
_m.width_pct = 0.03
_m.segments = 3
_m.angle_limit = 0.4817
_m.harden_normals = True
ob_cylinder.location = (-0.01031, 0.16, 1.832)
ob_cylinder.rotation_euler = (1.571, 0.0, 0.0)
ob_cylinder.scale = (1.049, 1.0, 1.0)
_m = ob_cylinder.modifiers.new('Mirror', 'MIRROR')
_m.use_clip = True
_m = ob_cylinder.modifiers.new('Auto Smooth', 'NODES')
_m.node_group = ng_auto_smooth
_gi = [s.identifier for s in ng_auto_smooth.interface.items_tree if s.item_type == 'SOCKET' and s.in_out == 'INPUT']
_m[_gi[1]] = 0.5236  # Angle
ob_cube_002.location = (0.0, 0.1262, 0.9199)
ob_cube_002.scale = (0.3454, 0.2923, 0.3454)

# ---- collection membership
scene.collection.objects.link(ob_cube)
scene.collection.objects.link(ob_cube_001)
scene.collection.objects.link(ob_cylinder)
scene.collection.objects.link(ob_cube_002)

# ---- scene / render settings (as saved in the file)
scene.frame_start = 1; scene.frame_end = 250; scene.frame_set(112)
scene.render.engine = 'BLENDER_EEVEE_NEXT'
scene.cycles.sampling_pattern = 'TABULATED_SOBOL'
scene.cycles.use_light_tree = False
scene.view_settings.view_transform = 'Filmic'
bpy.context.view_layer.update()

# ---- added for rendering (the .blend has no active camera and no usable light): camera, sun
cam_auto = bpy.data.cameras.new('AutoCamera')
cam_auto.lens = 50.0
cam_auto.sensor_width = 36.0
cam_auto.clip_end = 1000.0
ob_auto_camera = bpy.data.objects.new('AutoCamera', cam_auto)
scene.collection.objects.link(ob_auto_camera)
ob_auto_camera.location = (6.50988, -7.66275, 8.82644)
ob_auto_camera.rotation_euler = (1.09748, -7.21219e-08, 0.694738)
scene.camera = ob_auto_camera
light_auto_sun = bpy.data.lights.new('AutoSun', 'SUN')
light_auto_sun.energy = 3.0
light_auto_sun.angle = 0.0523599
ob_auto_sun = bpy.data.objects.new('AutoSun', light_auto_sun)
scene.collection.objects.link(ob_auto_sun)
ob_auto_sun.rotation_euler = (0.872665, 0.174533, 0.523599)
bpy.context.view_layer.update()
